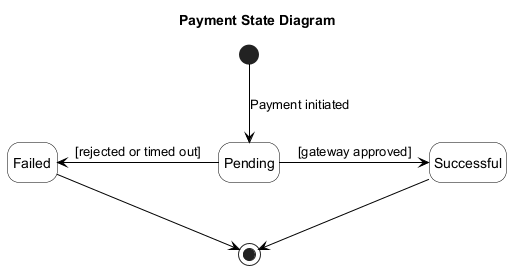

The diagram above was rendered by PlantUML. Its source (embedded in the PNG):
@startuml
title Payment State Diagram

top to bottom direction
hide empty description

skinparam backgroundColor white
skinparam shadowing false
skinparam linetype polyline
skinparam ArrowColor black
skinparam state {
  BackgroundColor white
  BorderColor black
  FontColor black
  StartColor black
  EndColor black
}

state "Pending" as PENDING
state "Successful" as SUCCESS
state "Failed" as FAILED

[*] -down-> PENDING : Payment initiated

PENDING -left-> FAILED : [rejected or timed out]
PENDING -right-> SUCCESS : [gateway approved]

SUCCESS --> [*]
FAILED --> [*]

@enduml